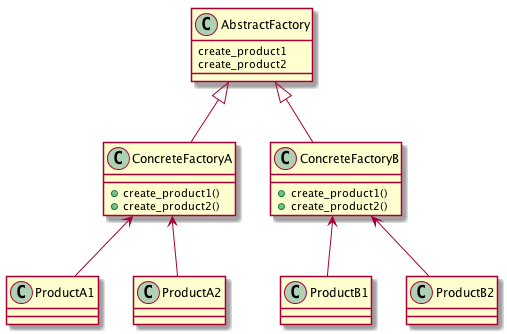

The diagram above was rendered by PlantUML. Its source (embedded in the PNG):
@startuml

abstract class AbstractFactory

AbstractFactory <|-- ConcreteFactoryA
AbstractFactory <|-- ConcreteFactoryB
ConcreteFactoryA <-- ProductA1
ConcreteFactoryA <-- ProductA2
ConcreteFactoryB <-- ProductB1
ConcreteFactoryB <-- ProductB2

class AbstractFactory {
create_product1
create_product2
}
class ConcreteFactoryA {
+create_product1()
+create_product2()
}
class ConcreteFactoryB {
+create_product1()
+create_product2()
}

@enduml